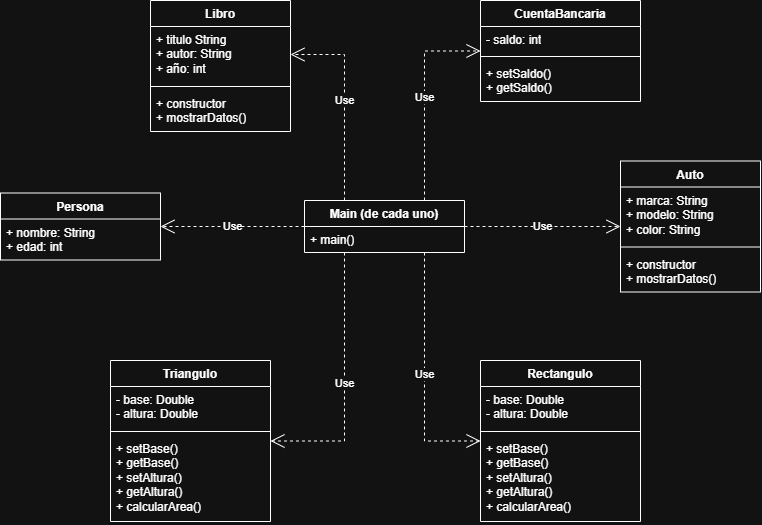

The diagram above was exported from draw.io. Its source (the exported page's mxGraphModel, read from the mxfile embedded in the PNG):
<mxGraphModel dx="860" dy="473" grid="1" gridSize="10" guides="1" tooltips="1" connect="1" arrows="1" fold="1" page="1" pageScale="1" pageWidth="850" pageHeight="1100" math="0" shadow="0">
  <root>
    <mxCell id="0" />
    <mxCell id="1" parent="0" />
    <mxCell id="cuenta" parent="1" style="swimlane;fontStyle=1;align=center;verticalAlign=top;childLayout=stackLayout;horizontal=1;startSize=26;horizontalStack=0;resizeParent=1;resizeParentMax=0;resizeLast=0;collapsible=1;marginBottom=0;whiteSpace=wrap;html=1;" value="CuentaBancaria" vertex="1">
      <mxGeometry height="101" width="160" x="480" as="geometry" />
    </mxCell>
    <mxCell id="cuenta_a" parent="cuenta" style="text;strokeColor=none;fillColor=none;align=left;verticalAlign=top;spacingLeft=4;spacingRight=4;overflow=hidden;rotatable=0;points=[[0,0.5],[1,0.5]];portConstraint=eastwest;whiteSpace=wrap;html=1;" value="- saldo: int" vertex="1">
      <mxGeometry height="26" width="160" y="26" as="geometry" />
    </mxCell>
    <mxCell id="cuenta_l" parent="cuenta" style="line;strokeWidth=1;fillColor=none;align=left;verticalAlign=middle;spacingTop=-1;spacingLeft=3;spacingRight=3;rotatable=0;labelPosition=right;points=[];portConstraint=eastwest;strokeColor=inherit;" value="" vertex="1">
      <mxGeometry height="8" width="160" y="52" as="geometry" />
    </mxCell>
    <mxCell id="cuenta_m" parent="cuenta" style="text;strokeColor=none;fillColor=none;align=left;verticalAlign=top;spacingLeft=4;spacingRight=4;overflow=hidden;rotatable=0;points=[[0,0.5],[1,0.5]];portConstraint=eastwest;whiteSpace=wrap;html=1;" value="+ setSaldo()&lt;br&gt;+ getSaldo()" vertex="1">
      <mxGeometry height="41" width="160" y="60" as="geometry" />
    </mxCell>
    <mxCell id="persona" parent="1" style="swimlane;fontStyle=1;align=center;verticalAlign=top;childLayout=stackLayout;horizontal=1;startSize=26;horizontalStack=0;resizeParent=1;resizeParentMax=0;resizeLast=0;collapsible=1;marginBottom=0;whiteSpace=wrap;html=1;" value="Persona" vertex="1">
      <mxGeometry height="67" width="160" y="192.5" as="geometry" />
    </mxCell>
    <mxCell id="persona_a" parent="persona" style="text;strokeColor=none;fillColor=none;align=left;verticalAlign=top;spacingLeft=4;spacingRight=4;overflow=hidden;rotatable=0;points=[[0,0.5],[1,0.5]];portConstraint=eastwest;whiteSpace=wrap;html=1;" value="+ nombre: String&lt;br&gt;+ edad: int" vertex="1">
      <mxGeometry height="41" width="160" y="26" as="geometry" />
    </mxCell>
    <mxCell id="main" parent="1" style="swimlane;fontStyle=1;align=center;verticalAlign=top;childLayout=stackLayout;horizontal=1;startSize=26;horizontalStack=0;resizeParent=1;resizeParentMax=0;resizeLast=0;collapsible=1;marginBottom=0;whiteSpace=wrap;html=1;" value="Main (de cada uno)" vertex="1">
      <mxGeometry height="52" width="160" x="304" y="200" as="geometry" />
    </mxCell>
    <mxCell id="main_a" parent="main" style="text;strokeColor=none;fillColor=none;align=left;verticalAlign=top;spacingLeft=4;spacingRight=4;overflow=hidden;rotatable=0;points=[[0,0.5],[1,0.5]];portConstraint=eastwest;whiteSpace=wrap;html=1;" value="+ main()" vertex="1">
      <mxGeometry height="26" width="160" y="26" as="geometry" />
    </mxCell>
    <mxCell id="auto" parent="1" style="swimlane;fontStyle=1;align=center;verticalAlign=top;childLayout=stackLayout;horizontal=1;startSize=26;horizontalStack=0;resizeParent=1;resizeParentMax=0;resizeLast=0;collapsible=1;marginBottom=0;whiteSpace=wrap;html=1;" value="Auto" vertex="1">
      <mxGeometry height="131" width="140" x="620" y="160.5" as="geometry" />
    </mxCell>
    <mxCell id="auto_a" parent="auto" style="text;strokeColor=none;fillColor=none;align=left;verticalAlign=top;spacingLeft=4;spacingRight=4;overflow=hidden;rotatable=0;points=[[0,0.5],[1,0.5]];portConstraint=eastwest;whiteSpace=wrap;html=1;" value="+ marca: String&lt;br&gt;+ modelo: String&lt;br&gt;+ color: String" vertex="1">
      <mxGeometry height="56" width="140" y="26" as="geometry" />
    </mxCell>
    <mxCell id="auto_l" parent="auto" style="line;strokeWidth=1;fillColor=none;align=left;verticalAlign=middle;spacingTop=-1;spacingLeft=3;spacingRight=3;rotatable=0;labelPosition=right;points=[];portConstraint=eastwest;strokeColor=inherit;" value="" vertex="1">
      <mxGeometry height="8" width="140" y="82" as="geometry" />
    </mxCell>
    <mxCell id="auto_m" parent="auto" style="text;strokeColor=none;fillColor=none;align=left;verticalAlign=top;spacingLeft=4;spacingRight=4;overflow=hidden;rotatable=0;points=[[0,0.5],[1,0.5]];portConstraint=eastwest;whiteSpace=wrap;html=1;" value="+ constructor&lt;br&gt;+ mostrarDatos()" vertex="1">
      <mxGeometry height="41" width="140" y="90" as="geometry" />
    </mxCell>
    <mxCell id="tri" parent="1" style="swimlane;fontStyle=1;align=center;verticalAlign=top;childLayout=stackLayout;horizontal=1;startSize=26;horizontalStack=0;resizeParent=1;resizeParentMax=0;resizeLast=0;collapsible=1;marginBottom=0;whiteSpace=wrap;html=1;" value="Triangulo" vertex="1">
      <mxGeometry height="161" width="160" x="110" y="360" as="geometry" />
    </mxCell>
    <mxCell id="tri_a" parent="tri" style="text;strokeColor=none;fillColor=none;align=left;verticalAlign=top;spacingLeft=4;spacingRight=4;overflow=hidden;rotatable=0;points=[[0,0.5],[1,0.5]];portConstraint=eastwest;whiteSpace=wrap;html=1;" value="- base: Double&lt;br&gt;- altura: Double" vertex="1">
      <mxGeometry height="41" width="160" y="26" as="geometry" />
    </mxCell>
    <mxCell id="tri_l" parent="tri" style="line;strokeWidth=1;fillColor=none;align=left;verticalAlign=middle;spacingTop=-1;spacingLeft=3;spacingRight=3;rotatable=0;labelPosition=right;points=[];portConstraint=eastwest;strokeColor=inherit;" value="" vertex="1">
      <mxGeometry height="8" width="160" y="67" as="geometry" />
    </mxCell>
    <mxCell id="tri_m" parent="tri" style="text;strokeColor=none;fillColor=none;align=left;verticalAlign=top;spacingLeft=4;spacingRight=4;overflow=hidden;rotatable=0;points=[[0,0.5],[1,0.5]];portConstraint=eastwest;whiteSpace=wrap;html=1;" value="+ setBase()&lt;br&gt;+ getBase()&lt;br&gt;+ setAltura()&lt;br&gt;+ getAltura()&lt;br&gt;+ calcularArea()" vertex="1">
      <mxGeometry height="86" width="160" y="75" as="geometry" />
    </mxCell>
    <mxCell id="rect" parent="1" style="swimlane;fontStyle=1;align=center;verticalAlign=top;childLayout=stackLayout;horizontal=1;startSize=26;horizontalStack=0;resizeParent=1;resizeParentMax=0;resizeLast=0;collapsible=1;marginBottom=0;whiteSpace=wrap;html=1;" value="Rectangulo" vertex="1">
      <mxGeometry height="161" width="160" x="480" y="360" as="geometry" />
    </mxCell>
    <mxCell id="rect_a" parent="rect" style="text;strokeColor=none;fillColor=none;align=left;verticalAlign=top;spacingLeft=4;spacingRight=4;overflow=hidden;rotatable=0;points=[[0,0.5],[1,0.5]];portConstraint=eastwest;whiteSpace=wrap;html=1;" value="- base: Double&lt;br&gt;- altura: Double" vertex="1">
      <mxGeometry height="41" width="160" y="26" as="geometry" />
    </mxCell>
    <mxCell id="rect_l" parent="rect" style="line;strokeWidth=1;fillColor=none;align=left;verticalAlign=middle;spacingTop=-1;spacingLeft=3;spacingRight=3;rotatable=0;labelPosition=right;points=[];portConstraint=eastwest;strokeColor=inherit;" value="" vertex="1">
      <mxGeometry height="8" width="160" y="67" as="geometry" />
    </mxCell>
    <mxCell id="rect_m" parent="rect" style="text;strokeColor=none;fillColor=none;align=left;verticalAlign=top;spacingLeft=4;spacingRight=4;overflow=hidden;rotatable=0;points=[[0,0.5],[1,0.5]];portConstraint=eastwest;whiteSpace=wrap;html=1;" value="+ setBase()&lt;br&gt;+ getBase()&lt;br&gt;+ setAltura()&lt;br&gt;+ getAltura()&lt;br&gt;+ calcularArea()" vertex="1">
      <mxGeometry height="86" width="160" y="75" as="geometry" />
    </mxCell>
    <mxCell id="e2" edge="1" parent="1" source="main" style="endArrow=open;endSize=12;dashed=1;html=1;rounded=0;edgeStyle=orthogonalEdgeStyle;exitX=0.75;exitY=0;exitDx=0;exitDy=0;entryX=0;entryY=0.5;entryDx=0;entryDy=0;" target="cuenta" value="Use">
      <mxGeometry relative="1" as="geometry" />
    </mxCell>
    <mxCell id="e3" edge="1" parent="1" source="main" style="endArrow=open;endSize=12;dashed=1;html=1;rounded=0;edgeStyle=orthogonalEdgeStyle;exitX=0;exitY=0.5;exitDx=0;exitDy=0;entryX=1;entryY=0.5;entryDx=0;entryDy=0;" target="persona" value="Use">
      <mxGeometry relative="1" as="geometry" />
    </mxCell>
    <mxCell id="e4" edge="1" parent="1" source="main" style="endArrow=open;endSize=12;dashed=1;html=1;rounded=0;edgeStyle=orthogonalEdgeStyle;exitX=1;exitY=0.5;exitDx=0;exitDy=0;entryX=0;entryY=0.5;entryDx=0;entryDy=0;" target="auto" value="Use">
      <mxGeometry relative="1" as="geometry" />
    </mxCell>
    <mxCell id="e5" edge="1" parent="1" source="main" style="endArrow=open;endSize=12;dashed=1;html=1;rounded=0;edgeStyle=orthogonalEdgeStyle;exitX=0.25;exitY=1;exitDx=0;exitDy=0;entryX=1;entryY=0.5;entryDx=0;entryDy=0;" target="tri" value="Use">
      <mxGeometry relative="1" as="geometry" />
    </mxCell>
    <mxCell id="e6" edge="1" parent="1" source="main" style="endArrow=open;endSize=12;dashed=1;html=1;rounded=0;edgeStyle=orthogonalEdgeStyle;exitX=0.75;exitY=1;exitDx=0;exitDy=0;entryX=0;entryY=0.5;entryDx=0;entryDy=0;" target="rect" value="Use">
      <mxGeometry relative="1" as="geometry" />
    </mxCell>
    <mxCell id="2Dz9ujqoyCu-357jKiG6-3" parent="1" style="swimlane;fontStyle=1;align=center;verticalAlign=top;childLayout=stackLayout;horizontal=1;startSize=26;horizontalStack=0;resizeParent=1;resizeParentMax=0;resizeLast=0;collapsible=1;marginBottom=0;whiteSpace=wrap;html=1;" value="Libro" vertex="1">
      <mxGeometry height="131" width="140" x="150" as="geometry" />
    </mxCell>
    <mxCell id="2Dz9ujqoyCu-357jKiG6-4" parent="2Dz9ujqoyCu-357jKiG6-3" style="text;strokeColor=none;fillColor=none;align=left;verticalAlign=top;spacingLeft=4;spacingRight=4;overflow=hidden;rotatable=0;points=[[0,0.5],[1,0.5]];portConstraint=eastwest;whiteSpace=wrap;html=1;" value="+ titulo String&lt;br&gt;+ autor: String&lt;br&gt;+ año: int" vertex="1">
      <mxGeometry height="56" width="140" y="26" as="geometry" />
    </mxCell>
    <mxCell id="2Dz9ujqoyCu-357jKiG6-5" parent="2Dz9ujqoyCu-357jKiG6-3" style="line;strokeWidth=1;fillColor=none;align=left;verticalAlign=middle;spacingTop=-1;spacingLeft=3;spacingRight=3;rotatable=0;labelPosition=right;points=[];portConstraint=eastwest;strokeColor=inherit;" value="" vertex="1">
      <mxGeometry height="8" width="140" y="82" as="geometry" />
    </mxCell>
    <mxCell id="2Dz9ujqoyCu-357jKiG6-6" parent="2Dz9ujqoyCu-357jKiG6-3" style="text;strokeColor=none;fillColor=none;align=left;verticalAlign=top;spacingLeft=4;spacingRight=4;overflow=hidden;rotatable=0;points=[[0,0.5],[1,0.5]];portConstraint=eastwest;whiteSpace=wrap;html=1;" value="+ constructor&lt;br&gt;+ mostrarDatos()" vertex="1">
      <mxGeometry height="41" width="140" y="90" as="geometry" />
    </mxCell>
    <mxCell id="2Dz9ujqoyCu-357jKiG6-7" edge="1" parent="1" source="main" style="endArrow=open;endSize=12;dashed=1;html=1;rounded=0;edgeStyle=orthogonalEdgeStyle;exitX=0.25;exitY=0;exitDx=0;exitDy=0;entryX=1;entryY=0.5;entryDx=0;entryDy=0;" target="2Dz9ujqoyCu-357jKiG6-4" value="Use">
      <mxGeometry relative="1" as="geometry">
        <mxPoint x="304" y="189" as="sourcePoint" />
        <mxPoint x="360" y="40" as="targetPoint" />
      </mxGeometry>
    </mxCell>
  </root>
</mxGraphModel>